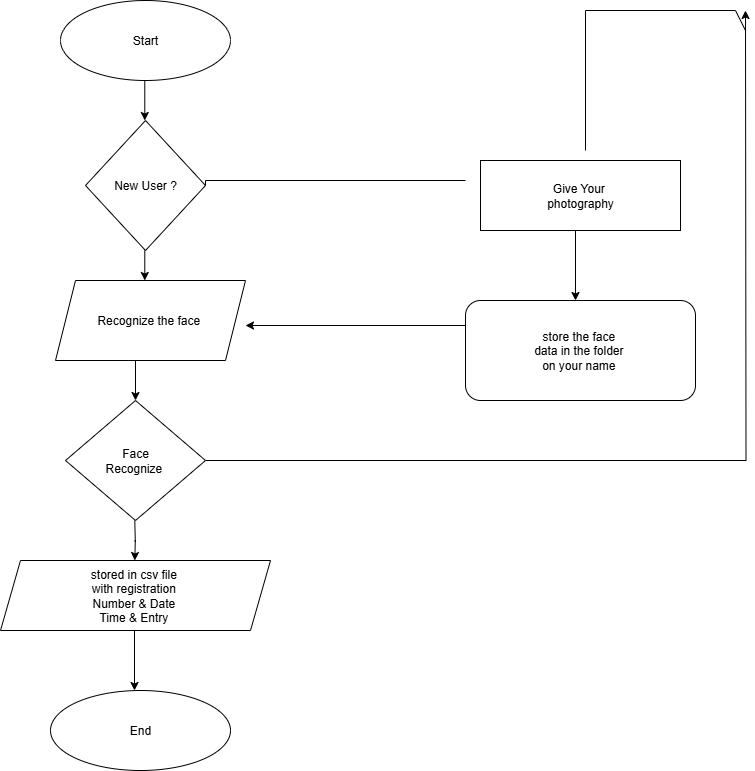

The diagram above was exported from draw.io. Its source (the exported page's mxGraphModel, read from the mxfile embedded in the PNG):
<mxGraphModel dx="2084" dy="1124" grid="1" gridSize="10" guides="1" tooltips="1" connect="1" arrows="1" fold="1" page="1" pageScale="1" pageWidth="827" pageHeight="1169" background="light-dark(#FFFFFF,#007FFF)" math="0" shadow="0">
  <root>
    <mxCell id="0" />
    <mxCell id="1" parent="0" />
    <mxCell id="4PIBod7wSYBb8IQFhDC8-5" value="" style="endArrow=classic;html=1;rounded=0;exitX=0.5;exitY=1;exitDx=0;exitDy=0;" edge="1" parent="1">
      <mxGeometry width="50" height="50" relative="1" as="geometry">
        <mxPoint x="159.29" y="90" as="sourcePoint" />
        <mxPoint x="159.29" y="140" as="targetPoint" />
      </mxGeometry>
    </mxCell>
    <mxCell id="4PIBod7wSYBb8IQFhDC8-7" value="" style="endArrow=classic;html=1;rounded=0;exitX=0.5;exitY=1;exitDx=0;exitDy=0;entryX=0.5;entryY=0;entryDx=0;entryDy=0;" edge="1" parent="1">
      <mxGeometry width="50" height="50" relative="1" as="geometry">
        <mxPoint x="159.29" y="270" as="sourcePoint" />
        <mxPoint x="159.29" y="300" as="targetPoint" />
      </mxGeometry>
    </mxCell>
    <mxCell id="4PIBod7wSYBb8IQFhDC8-14" style="edgeStyle=orthogonalEdgeStyle;rounded=0;orthogonalLoop=1;jettySize=auto;html=1;entryX=0.5;entryY=0;entryDx=0;entryDy=0;" edge="1" parent="1">
      <mxGeometry relative="1" as="geometry">
        <mxPoint x="149.29" y="540" as="sourcePoint" />
        <mxPoint x="149.29" y="580" as="targetPoint" />
      </mxGeometry>
    </mxCell>
    <mxCell id="4PIBod7wSYBb8IQFhDC8-10" value="" style="endArrow=classic;html=1;rounded=0;" edge="1" parent="1">
      <mxGeometry width="50" height="50" relative="1" as="geometry">
        <mxPoint x="150" y="370" as="sourcePoint" />
        <mxPoint x="150" y="420" as="targetPoint" />
      </mxGeometry>
    </mxCell>
    <mxCell id="4PIBod7wSYBb8IQFhDC8-16" value="Start" style="ellipse;whiteSpace=wrap;html=1;" vertex="1" parent="1">
      <mxGeometry x="75" y="20" width="170" height="80" as="geometry" />
    </mxCell>
    <mxCell id="4PIBod7wSYBb8IQFhDC8-21" value="New User ?" style="rhombus;whiteSpace=wrap;html=1;" vertex="1" parent="1">
      <mxGeometry x="100" y="140" width="120" height="130" as="geometry" />
    </mxCell>
    <mxCell id="4PIBod7wSYBb8IQFhDC8-22" value="Recognize the face&amp;nbsp;" style="shape=parallelogram;perimeter=parallelogramPerimeter;whiteSpace=wrap;html=1;fixedSize=1;" vertex="1" parent="1">
      <mxGeometry x="70" y="300" width="190" height="80" as="geometry" />
    </mxCell>
    <mxCell id="4PIBod7wSYBb8IQFhDC8-30" style="edgeStyle=orthogonalEdgeStyle;rounded=0;orthogonalLoop=1;jettySize=auto;html=1;exitX=1;exitY=0.5;exitDx=0;exitDy=0;" edge="1" parent="1" source="4PIBod7wSYBb8IQFhDC8-24">
      <mxGeometry relative="1" as="geometry">
        <mxPoint x="760" y="30" as="targetPoint" />
      </mxGeometry>
    </mxCell>
    <mxCell id="4PIBod7wSYBb8IQFhDC8-24" value="Face&lt;div&gt;Recognize&amp;nbsp;&lt;/div&gt;" style="rhombus;whiteSpace=wrap;html=1;" vertex="1" parent="1">
      <mxGeometry x="80" y="420" width="140" height="120" as="geometry" />
    </mxCell>
    <mxCell id="4PIBod7wSYBb8IQFhDC8-25" value="stored in csv file&amp;nbsp;&lt;div&gt;with registration&amp;nbsp;&lt;/div&gt;&lt;div&gt;Number &amp;amp; Date&amp;nbsp;&lt;/div&gt;&lt;div&gt;Time &amp;amp; Entry&amp;nbsp;&lt;/div&gt;" style="shape=parallelogram;perimeter=parallelogramPerimeter;whiteSpace=wrap;html=1;fixedSize=1;" vertex="1" parent="1">
      <mxGeometry x="15" y="580" width="270" height="70" as="geometry" />
    </mxCell>
    <mxCell id="4PIBod7wSYBb8IQFhDC8-26" value="End" style="ellipse;whiteSpace=wrap;html=1;" vertex="1" parent="1">
      <mxGeometry x="65" y="710" width="180" height="80" as="geometry" />
    </mxCell>
    <mxCell id="4PIBod7wSYBb8IQFhDC8-27" value="Give Your&amp;nbsp;&lt;div&gt;photography&lt;/div&gt;" style="rounded=0;whiteSpace=wrap;html=1;" vertex="1" parent="1">
      <mxGeometry x="495" y="180" width="200" height="70" as="geometry" />
    </mxCell>
    <mxCell id="4PIBod7wSYBb8IQFhDC8-28" value="store the face&amp;nbsp;&lt;div&gt;data in the folder&amp;nbsp;&lt;/div&gt;&lt;div&gt;on your name&amp;nbsp;&lt;/div&gt;" style="rounded=1;whiteSpace=wrap;html=1;" vertex="1" parent="1">
      <mxGeometry x="480" y="320" width="230" height="100" as="geometry" />
    </mxCell>
    <mxCell id="4PIBod7wSYBb8IQFhDC8-29" value="" style="endArrow=classic;html=1;rounded=0;" edge="1" parent="1">
      <mxGeometry width="50" height="50" relative="1" as="geometry">
        <mxPoint x="149" y="650" as="sourcePoint" />
        <mxPoint x="149" y="710" as="targetPoint" />
      </mxGeometry>
    </mxCell>
    <mxCell id="4PIBod7wSYBb8IQFhDC8-33" value="" style="endArrow=none;html=1;rounded=0;" edge="1" parent="1">
      <mxGeometry width="50" height="50" relative="1" as="geometry">
        <mxPoint x="600" y="170" as="sourcePoint" />
        <mxPoint x="760" y="50" as="targetPoint" />
        <Array as="points">
          <mxPoint x="600" y="30" />
          <mxPoint x="750" y="30" />
        </Array>
      </mxGeometry>
    </mxCell>
    <mxCell id="4PIBod7wSYBb8IQFhDC8-37" value="" style="endArrow=classic;html=1;rounded=0;" edge="1" parent="1">
      <mxGeometry width="50" height="50" relative="1" as="geometry">
        <mxPoint x="590" y="290" as="sourcePoint" />
        <mxPoint x="590" y="320" as="targetPoint" />
        <Array as="points">
          <mxPoint x="590" y="250" />
        </Array>
      </mxGeometry>
    </mxCell>
    <mxCell id="4PIBod7wSYBb8IQFhDC8-38" value="" style="endArrow=none;html=1;rounded=0;exitX=1;exitY=0.5;exitDx=0;exitDy=0;" edge="1" parent="1" source="4PIBod7wSYBb8IQFhDC8-21">
      <mxGeometry width="50" height="50" relative="1" as="geometry">
        <mxPoint x="230" y="190" as="sourcePoint" />
        <mxPoint x="480" y="200" as="targetPoint" />
        <Array as="points">
          <mxPoint x="220" y="200" />
        </Array>
      </mxGeometry>
    </mxCell>
    <mxCell id="4PIBod7wSYBb8IQFhDC8-39" value="" style="endArrow=classic;html=1;rounded=0;exitX=0;exitY=0.25;exitDx=0;exitDy=0;" edge="1" parent="1" source="4PIBod7wSYBb8IQFhDC8-28">
      <mxGeometry width="50" height="50" relative="1" as="geometry">
        <mxPoint x="320" y="490" as="sourcePoint" />
        <mxPoint x="260" y="345" as="targetPoint" />
      </mxGeometry>
    </mxCell>
  </root>
</mxGraphModel>